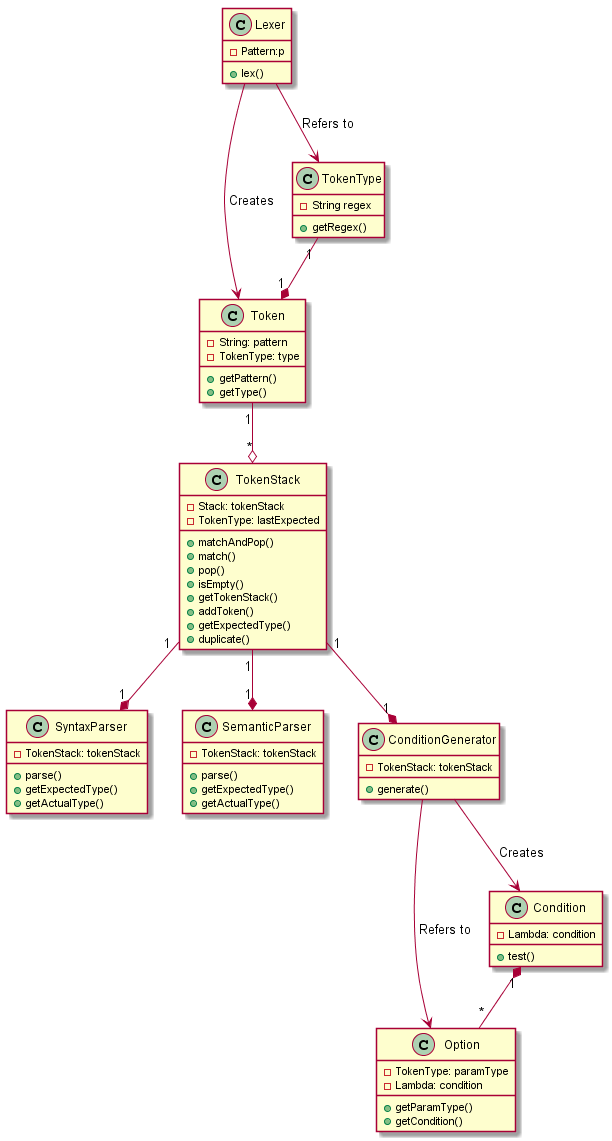

The diagram above was rendered by PlantUML. Its source (embedded in the PNG):
@startuml
class Lexer {
	-Pattern:p
	+lex()
}

class SyntaxParser {
	- TokenStack: tokenStack
	+ parse()
	+ getExpectedType()
	+ getActualType()
}

class SemanticParser {
	- TokenStack: tokenStack
	+ parse()
	+ getExpectedType()
	+ getActualType()
}

class ConditionGenerator {
	- TokenStack: tokenStack
	+ generate()
}

class Token {
	- String: pattern
	- TokenType: type
	+ getPattern()
	+ getType()
}

class TokenType {
	- String regex
	+ getRegex()
}

class TokenStack {
	- Stack: tokenStack
	- TokenType: lastExpected
	+ matchAndPop()
	+ match()
	+ pop()
	+ isEmpty()
	+ getTokenStack()
	+ addToken()
	+ getExpectedType()
	+ duplicate()
}

class Option {
	- TokenType: paramType
	- Lambda: condition
	+ getParamType()
	+ getCondition()
}

class Condition {
	- Lambda: condition
	+ test()
}

TokenStack "1" --* "1" SyntaxParser
TokenStack "1" --* "1" SemanticParser
TokenStack "1" --* "1" ConditionGenerator
Token "1" --o "*" TokenStack
TokenType "1" --* "1" Token
Lexer --> TokenType : Refers to
Lexer --> Token : Creates
ConditionGenerator --> Condition : Creates
ConditionGenerator --> Option : Refers to
Condition "1" *-- "*" Option
@enduml